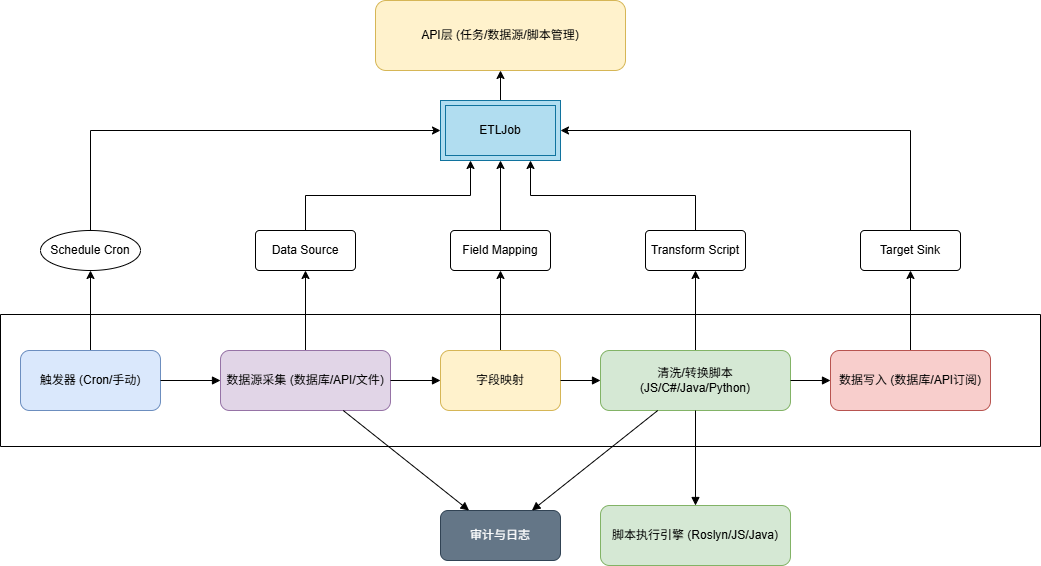

The diagram above was exported from draw.io. Its source (the exported page's mxGraphModel, read from the mxfile embedded in the PNG):
<mxGraphModel dx="1378" dy="786" grid="1" gridSize="10" guides="1" tooltips="1" connect="1" arrows="1" fold="1" page="1" pageScale="1" pageWidth="1100" pageHeight="850" background="#ffffff" math="0" shadow="0">
  <root>
    <mxCell id="0" />
    <mxCell id="1" parent="0" />
    <mxCell id="mjsqVGmg1gBzZ7cWO41a-11" edge="1" parent="1" source="start_evt" style="edgeStyle=orthogonalEdgeStyle;rounded=0;orthogonalLoop=1;jettySize=auto;html=1;exitX=0.5;exitY=0;exitDx=0;exitDy=0;entryX=0.5;entryY=1;entryDx=0;entryDy=0;" target="mjsqVGmg1gBzZ7cWO41a-10">
      <mxGeometry relative="1" as="geometry" />
    </mxCell>
    <mxCell id="start_evt" parent="1" style="rounded=1;whiteSpace=wrap;html=1;fillColor=#dae8fc;strokeColor=#6c8ebf;" value="触发器 (Cron/手动)" vertex="1">
      <mxGeometry height="60" width="140" x="40" y="380" as="geometry" />
    </mxCell>
    <mxCell id="mjsqVGmg1gBzZ7cWO41a-14" edge="1" parent="1" source="source_node" style="edgeStyle=orthogonalEdgeStyle;rounded=0;orthogonalLoop=1;jettySize=auto;html=1;" target="mjsqVGmg1gBzZ7cWO41a-13">
      <mxGeometry relative="1" as="geometry" />
    </mxCell>
    <mxCell id="source_node" parent="1" style="rounded=1;whiteSpace=wrap;html=1;fillColor=#e1d5e7;strokeColor=#9673a6;" value="数据源采集 (数据库/API/文件)" vertex="1">
      <mxGeometry height="60" width="170" x="240" y="380" as="geometry" />
    </mxCell>
    <mxCell id="mjsqVGmg1gBzZ7cWO41a-18" edge="1" parent="1" source="mapping_node" style="edgeStyle=orthogonalEdgeStyle;rounded=0;orthogonalLoop=1;jettySize=auto;html=1;" target="mjsqVGmg1gBzZ7cWO41a-16" value="">
      <mxGeometry relative="1" as="geometry" />
    </mxCell>
    <mxCell id="mapping_node" parent="1" style="rounded=1;whiteSpace=wrap;html=1;fillColor=#fff2cc;strokeColor=#d6b656;" value="字段映射" vertex="1">
      <mxGeometry height="60" width="120" x="460" y="380" as="geometry" />
    </mxCell>
    <mxCell id="mjsqVGmg1gBzZ7cWO41a-20" edge="1" parent="1" source="script_node" style="edgeStyle=orthogonalEdgeStyle;rounded=0;orthogonalLoop=1;jettySize=auto;html=1;" target="mjsqVGmg1gBzZ7cWO41a-19" value="">
      <mxGeometry relative="1" as="geometry" />
    </mxCell>
    <mxCell id="script_node" parent="1" style="rounded=1;whiteSpace=wrap;html=1;fillColor=#d5e8d4;strokeColor=#82b366;" value="清洗/转换脚本 (JS/C#/Java/Python)" vertex="1">
      <mxGeometry height="60" width="190" x="620" y="380" as="geometry" />
    </mxCell>
    <mxCell id="mjsqVGmg1gBzZ7cWO41a-25" edge="1" parent="1" source="sink_node" style="edgeStyle=orthogonalEdgeStyle;rounded=0;orthogonalLoop=1;jettySize=auto;html=1;" target="mjsqVGmg1gBzZ7cWO41a-22" value="">
      <mxGeometry relative="1" as="geometry" />
    </mxCell>
    <mxCell id="sink_node" parent="1" style="rounded=1;whiteSpace=wrap;html=1;fillColor=#f8cecc;strokeColor=#b85450;" value="数据写入 (数据库/API订阅)" vertex="1">
      <mxGeometry height="60" width="160" x="850" y="380" as="geometry" />
    </mxCell>
    <mxCell id="log_node" parent="1" style="rounded=1;whiteSpace=wrap;html=1;fillColor=#647687;strokeColor=#314354;fontColor=#ffffff;" value="审计与日志" vertex="1">
      <mxGeometry height="50" width="120" x="460" y="540" as="geometry" />
    </mxCell>
    <mxCell id="api_layer_node" parent="1" style="rounded=1;whiteSpace=wrap;html=1;fillColor=#fff2cc;strokeColor=#d6b656;" value="API层 (任务/数据源/脚本管理)" vertex="1">
      <mxGeometry height="70" width="250" x="395" y="30" as="geometry" />
    </mxCell>
    <mxCell id="script_engine_node" parent="1" style="rounded=1;whiteSpace=wrap;html=1;fillColor=#d5e8d4;strokeColor=#82b366;" value="脚本执行引擎 (Roslyn/JS/Java)" vertex="1">
      <mxGeometry height="60" width="190" x="620" y="535" as="geometry" />
    </mxCell>
    <mxCell id="edge_1" edge="1" parent="1" source="start_evt" style="endArrow=block;html=1;" target="source_node">
      <mxGeometry relative="1" as="geometry" />
    </mxCell>
    <mxCell id="edge_2" edge="1" parent="1" source="source_node" style="endArrow=block;html=1;" target="mapping_node">
      <mxGeometry relative="1" as="geometry" />
    </mxCell>
    <mxCell id="edge_3" edge="1" parent="1" source="mapping_node" style="endArrow=block;html=1;" target="script_node">
      <mxGeometry relative="1" as="geometry" />
    </mxCell>
    <mxCell id="edge_4" edge="1" parent="1" source="script_node" style="endArrow=block;html=1;" target="sink_node">
      <mxGeometry relative="1" as="geometry" />
    </mxCell>
    <mxCell id="edge_5" edge="1" parent="1" source="source_node" style="endArrow=block;html=1;" target="log_node">
      <mxGeometry relative="1" as="geometry" />
    </mxCell>
    <mxCell id="edge_6" edge="1" parent="1" source="script_node" style="endArrow=block;html=1;" target="log_node">
      <mxGeometry relative="1" as="geometry" />
    </mxCell>
    <mxCell id="edge_8" edge="1" parent="1" source="script_node" style="endArrow=block;html=1;" target="script_engine_node">
      <mxGeometry relative="1" as="geometry" />
    </mxCell>
    <mxCell id="mjsqVGmg1gBzZ7cWO41a-24" edge="1" parent="1" source="mjsqVGmg1gBzZ7cWO41a-9" style="edgeStyle=orthogonalEdgeStyle;rounded=0;orthogonalLoop=1;jettySize=auto;html=1;" target="api_layer_node" value="">
      <mxGeometry relative="1" as="geometry" />
    </mxCell>
    <mxCell id="mjsqVGmg1gBzZ7cWO41a-9" parent="1" style="shape=ext;margin=3;double=1;whiteSpace=wrap;html=1;align=center;fillColor=#b1ddf0;strokeColor=#10739e;" value="ETLJob" vertex="1">
      <mxGeometry height="60" width="120" x="460" y="130" as="geometry" />
    </mxCell>
    <mxCell id="mjsqVGmg1gBzZ7cWO41a-12" edge="1" parent="1" source="mjsqVGmg1gBzZ7cWO41a-10" style="edgeStyle=orthogonalEdgeStyle;rounded=0;orthogonalLoop=1;jettySize=auto;html=1;exitX=0.5;exitY=0;exitDx=0;exitDy=0;entryX=0;entryY=0.5;entryDx=0;entryDy=0;" target="mjsqVGmg1gBzZ7cWO41a-9">
      <mxGeometry relative="1" as="geometry" />
    </mxCell>
    <mxCell id="mjsqVGmg1gBzZ7cWO41a-10" parent="1" style="ellipse;whiteSpace=wrap;html=1;align=center;" value="Schedule Cron" vertex="1">
      <mxGeometry height="40" width="100" x="60" y="260" as="geometry" />
    </mxCell>
    <mxCell id="mjsqVGmg1gBzZ7cWO41a-15" edge="1" parent="1" source="mjsqVGmg1gBzZ7cWO41a-13" style="edgeStyle=orthogonalEdgeStyle;rounded=0;orthogonalLoop=1;jettySize=auto;html=1;exitX=0.5;exitY=0;exitDx=0;exitDy=0;entryX=0.25;entryY=1;entryDx=0;entryDy=0;" target="mjsqVGmg1gBzZ7cWO41a-9">
      <mxGeometry relative="1" as="geometry" />
    </mxCell>
    <mxCell id="mjsqVGmg1gBzZ7cWO41a-13" parent="1" style="rounded=1;arcSize=10;whiteSpace=wrap;html=1;align=center;" value="Data Source" vertex="1">
      <mxGeometry height="40" width="100" x="275" y="260" as="geometry" />
    </mxCell>
    <mxCell id="mjsqVGmg1gBzZ7cWO41a-17" edge="1" parent="1" source="mjsqVGmg1gBzZ7cWO41a-16" style="edgeStyle=orthogonalEdgeStyle;rounded=0;orthogonalLoop=1;jettySize=auto;html=1;entryX=0.5;entryY=1;entryDx=0;entryDy=0;" target="mjsqVGmg1gBzZ7cWO41a-9">
      <mxGeometry relative="1" as="geometry" />
    </mxCell>
    <mxCell id="mjsqVGmg1gBzZ7cWO41a-16" parent="1" style="rounded=1;arcSize=10;whiteSpace=wrap;html=1;align=center;" value="Field Mapping" vertex="1">
      <mxGeometry height="40" width="100" x="470" y="260" as="geometry" />
    </mxCell>
    <mxCell id="mjsqVGmg1gBzZ7cWO41a-21" edge="1" parent="1" source="mjsqVGmg1gBzZ7cWO41a-19" style="edgeStyle=orthogonalEdgeStyle;rounded=0;orthogonalLoop=1;jettySize=auto;html=1;exitX=0.5;exitY=0;exitDx=0;exitDy=0;entryX=0.75;entryY=1;entryDx=0;entryDy=0;" target="mjsqVGmg1gBzZ7cWO41a-9">
      <mxGeometry relative="1" as="geometry" />
    </mxCell>
    <mxCell id="mjsqVGmg1gBzZ7cWO41a-19" parent="1" style="rounded=1;arcSize=10;whiteSpace=wrap;html=1;align=center;" value="Transform Script" vertex="1">
      <mxGeometry height="40" width="100" x="665" y="260" as="geometry" />
    </mxCell>
    <mxCell id="mjsqVGmg1gBzZ7cWO41a-23" edge="1" parent="1" source="mjsqVGmg1gBzZ7cWO41a-22" style="edgeStyle=orthogonalEdgeStyle;rounded=0;orthogonalLoop=1;jettySize=auto;html=1;exitX=0.5;exitY=0;exitDx=0;exitDy=0;entryX=1;entryY=0.5;entryDx=0;entryDy=0;" target="mjsqVGmg1gBzZ7cWO41a-9">
      <mxGeometry relative="1" as="geometry" />
    </mxCell>
    <mxCell id="mjsqVGmg1gBzZ7cWO41a-22" parent="1" style="rounded=1;arcSize=10;whiteSpace=wrap;html=1;align=center;" value="Target Sink" vertex="1">
      <mxGeometry height="40" width="100" x="880" y="260" as="geometry" />
    </mxCell>
    <mxCell id="mjsqVGmg1gBzZ7cWO41a-26" parent="1" style="swimlane;startSize=0;" value="" vertex="1">
      <mxGeometry height="132" width="1040" x="20" y="344" as="geometry" />
    </mxCell>
  </root>
</mxGraphModel>